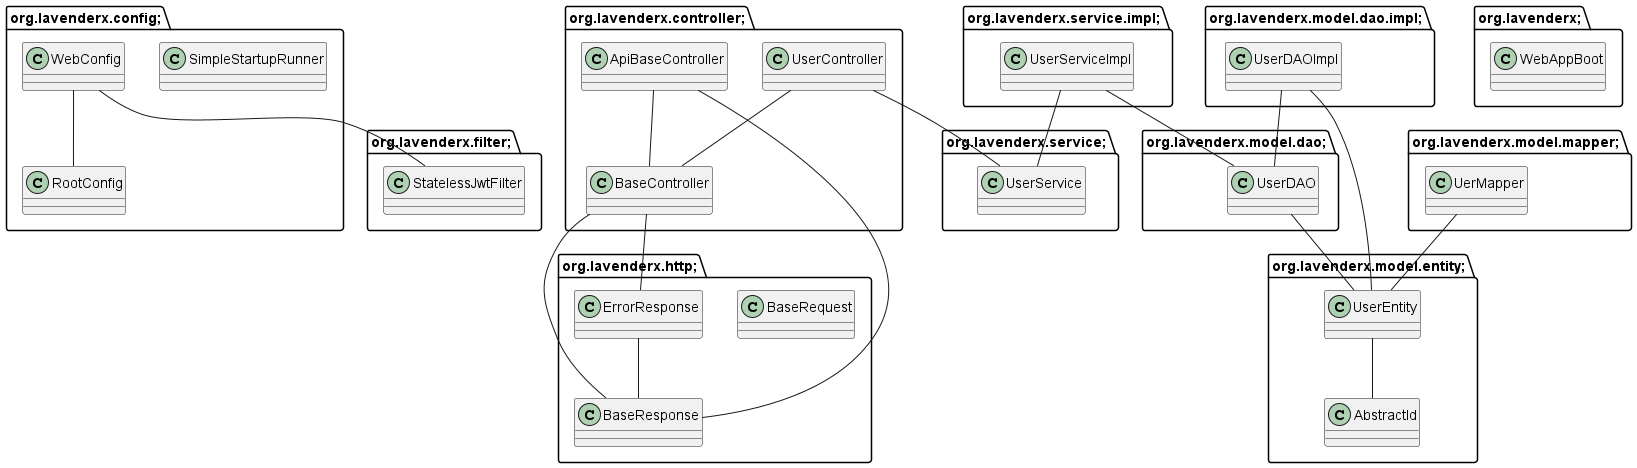

The diagram above was rendered by PlantUML. Its source (embedded in the PNG):
@startuml
package org.lavenderx.config; {
class RootConfig {
}

class SimpleStartupRunner {
}

class WebConfig {
}

}

package org.lavenderx.controller; {
class ApiBaseController {
}

class BaseController {
}

class UserController {
}

}

package org.lavenderx.filter; {
class StatelessJwtFilter {
}

}

package org.lavenderx.http; {
class BaseRequest {
}

class BaseResponse {
}

class ErrorResponse {
}

}

package org.lavenderx.model.dao.impl; {
class UserDAOImpl {
}

}

package org.lavenderx.model.dao; {
class UserDAO {
}

}

package org.lavenderx.model.entity; {
class AbstractId {
}

class UserEntity {
}

}

package org.lavenderx.model.mapper; {
class UerMapper {
}

}

package org.lavenderx.service.impl; {
class UserServiceImpl {
}

}

package org.lavenderx.service; {
class UserService {
}

}

package org.lavenderx; {
class WebAppBoot {
}

}

WebConfig -- RootConfig
WebConfig -- StatelessJwtFilter
ApiBaseController -- BaseController
ApiBaseController -- BaseResponse
BaseController -- BaseResponse
BaseController -- ErrorResponse
UserController -- BaseController
UserController -- UserService
ErrorResponse -- BaseResponse
UserDAOImpl -- UserDAO
UserDAOImpl -- UserEntity
UserDAO -- UserEntity
UserEntity -- AbstractId
UerMapper -- UserEntity
UserServiceImpl -- UserDAO
UserServiceImpl -- UserService
@enduml